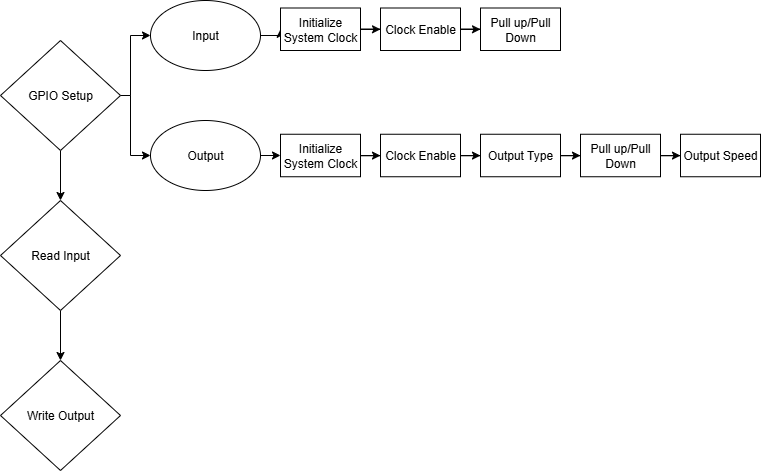

The diagram above was exported from draw.io. Its source (the exported page's mxGraphModel, read from the mxfile embedded in the PNG):
<mxGraphModel dx="1152" dy="589" grid="1" gridSize="10" guides="1" tooltips="1" connect="1" arrows="1" fold="1" page="1" pageScale="1" pageWidth="827" pageHeight="1169" math="0" shadow="0">
  <root>
    <mxCell id="0" />
    <mxCell id="1" parent="0" />
    <mxCell id="9OLY2e9d5RurlmTj1MkN-9" style="edgeStyle=orthogonalEdgeStyle;rounded=0;orthogonalLoop=1;jettySize=auto;html=1;entryX=0;entryY=0.5;entryDx=0;entryDy=0;" edge="1" parent="1" source="9OLY2e9d5RurlmTj1MkN-6" target="9OLY2e9d5RurlmTj1MkN-7">
      <mxGeometry relative="1" as="geometry">
        <Array as="points">
          <mxPoint x="150" y="145" />
          <mxPoint x="150" y="85" />
        </Array>
      </mxGeometry>
    </mxCell>
    <mxCell id="9OLY2e9d5RurlmTj1MkN-10" style="edgeStyle=orthogonalEdgeStyle;rounded=0;orthogonalLoop=1;jettySize=auto;html=1;exitX=1;exitY=0.5;exitDx=0;exitDy=0;entryX=0;entryY=0.5;entryDx=0;entryDy=0;" edge="1" parent="1" source="9OLY2e9d5RurlmTj1MkN-6" target="9OLY2e9d5RurlmTj1MkN-8">
      <mxGeometry relative="1" as="geometry">
        <Array as="points">
          <mxPoint x="150" y="145" />
          <mxPoint x="150" y="205" />
        </Array>
      </mxGeometry>
    </mxCell>
    <mxCell id="9OLY2e9d5RurlmTj1MkN-34" value="" style="edgeStyle=orthogonalEdgeStyle;rounded=0;orthogonalLoop=1;jettySize=auto;html=1;" edge="1" parent="1" source="9OLY2e9d5RurlmTj1MkN-6" target="9OLY2e9d5RurlmTj1MkN-33">
      <mxGeometry relative="1" as="geometry" />
    </mxCell>
    <mxCell id="9OLY2e9d5RurlmTj1MkN-6" value="GPIO Setup" style="rhombus;whiteSpace=wrap;html=1;" vertex="1" parent="1">
      <mxGeometry x="20" y="90" width="120" height="110" as="geometry" />
    </mxCell>
    <mxCell id="9OLY2e9d5RurlmTj1MkN-12" value="" style="edgeStyle=orthogonalEdgeStyle;rounded=0;orthogonalLoop=1;jettySize=auto;html=1;" edge="1" parent="1" source="9OLY2e9d5RurlmTj1MkN-7" target="9OLY2e9d5RurlmTj1MkN-11">
      <mxGeometry relative="1" as="geometry" />
    </mxCell>
    <mxCell id="9OLY2e9d5RurlmTj1MkN-7" value="Input" style="ellipse;whiteSpace=wrap;html=1;" vertex="1" parent="1">
      <mxGeometry x="170" y="50" width="110" height="70" as="geometry" />
    </mxCell>
    <mxCell id="9OLY2e9d5RurlmTj1MkN-14" value="" style="edgeStyle=orthogonalEdgeStyle;rounded=0;orthogonalLoop=1;jettySize=auto;html=1;" edge="1" parent="1" source="9OLY2e9d5RurlmTj1MkN-8">
      <mxGeometry relative="1" as="geometry">
        <mxPoint x="300" y="205" as="targetPoint" />
      </mxGeometry>
    </mxCell>
    <mxCell id="9OLY2e9d5RurlmTj1MkN-8" value="Output" style="ellipse;whiteSpace=wrap;html=1;" vertex="1" parent="1">
      <mxGeometry x="170" y="170" width="110" height="70" as="geometry" />
    </mxCell>
    <mxCell id="9OLY2e9d5RurlmTj1MkN-21" value="" style="edgeStyle=orthogonalEdgeStyle;rounded=0;orthogonalLoop=1;jettySize=auto;html=1;" edge="1" parent="1" source="9OLY2e9d5RurlmTj1MkN-11" target="9OLY2e9d5RurlmTj1MkN-20">
      <mxGeometry relative="1" as="geometry" />
    </mxCell>
    <mxCell id="9OLY2e9d5RurlmTj1MkN-11" value="&lt;span style=&quot;font-family: Arial;&quot;&gt;&lt;font style=&quot;color: light-dark(rgb(0, 0, 0), rgb(255, 255, 255));&quot;&gt;Initialize System Clock&lt;/font&gt;&lt;/span&gt;" style="whiteSpace=wrap;html=1;" vertex="1" parent="1">
      <mxGeometry x="300" y="57.5" width="80" height="42.5" as="geometry" />
    </mxCell>
    <mxCell id="9OLY2e9d5RurlmTj1MkN-18" value="" style="edgeStyle=orthogonalEdgeStyle;rounded=0;orthogonalLoop=1;jettySize=auto;html=1;" edge="1" parent="1" target="9OLY2e9d5RurlmTj1MkN-15">
      <mxGeometry relative="1" as="geometry">
        <mxPoint x="395" y="205" as="sourcePoint" />
      </mxGeometry>
    </mxCell>
    <mxCell id="9OLY2e9d5RurlmTj1MkN-23" value="" style="edgeStyle=orthogonalEdgeStyle;rounded=0;orthogonalLoop=1;jettySize=auto;html=1;" edge="1" parent="1" source="9OLY2e9d5RurlmTj1MkN-20" target="9OLY2e9d5RurlmTj1MkN-22">
      <mxGeometry relative="1" as="geometry" />
    </mxCell>
    <mxCell id="9OLY2e9d5RurlmTj1MkN-20" value="&lt;span style=&quot;font-family: Arial;&quot;&gt;Clock Enable&lt;/span&gt;" style="whiteSpace=wrap;html=1;" vertex="1" parent="1">
      <mxGeometry x="400" y="57.5" width="80" height="42.5" as="geometry" />
    </mxCell>
    <mxCell id="9OLY2e9d5RurlmTj1MkN-22" value="&lt;span style=&quot;font-family: Arial;&quot;&gt;Pull up/Pull Down&lt;/span&gt;" style="whiteSpace=wrap;html=1;" vertex="1" parent="1">
      <mxGeometry x="500" y="57.5" width="80" height="42.5" as="geometry" />
    </mxCell>
    <mxCell id="9OLY2e9d5RurlmTj1MkN-26" value="" style="edgeStyle=orthogonalEdgeStyle;rounded=0;orthogonalLoop=1;jettySize=auto;html=1;" edge="1" parent="1" source="9OLY2e9d5RurlmTj1MkN-24" target="9OLY2e9d5RurlmTj1MkN-25">
      <mxGeometry relative="1" as="geometry" />
    </mxCell>
    <mxCell id="9OLY2e9d5RurlmTj1MkN-24" value="&lt;span style=&quot;font-family: Arial;&quot;&gt;&lt;font style=&quot;color: light-dark(rgb(0, 0, 0), rgb(255, 255, 255));&quot;&gt;Initialize System Clock&lt;/font&gt;&lt;/span&gt;" style="whiteSpace=wrap;html=1;" vertex="1" parent="1">
      <mxGeometry x="300" y="183.75" width="80" height="42.5" as="geometry" />
    </mxCell>
    <mxCell id="9OLY2e9d5RurlmTj1MkN-28" value="" style="edgeStyle=orthogonalEdgeStyle;rounded=0;orthogonalLoop=1;jettySize=auto;html=1;" edge="1" parent="1" source="9OLY2e9d5RurlmTj1MkN-25" target="9OLY2e9d5RurlmTj1MkN-27">
      <mxGeometry relative="1" as="geometry" />
    </mxCell>
    <mxCell id="9OLY2e9d5RurlmTj1MkN-25" value="&lt;span style=&quot;font-family: Arial;&quot;&gt;Clock Enable&lt;/span&gt;" style="whiteSpace=wrap;html=1;" vertex="1" parent="1">
      <mxGeometry x="400" y="183.75" width="80" height="42.5" as="geometry" />
    </mxCell>
    <mxCell id="9OLY2e9d5RurlmTj1MkN-30" value="" style="edgeStyle=orthogonalEdgeStyle;rounded=0;orthogonalLoop=1;jettySize=auto;html=1;" edge="1" parent="1" source="9OLY2e9d5RurlmTj1MkN-27" target="9OLY2e9d5RurlmTj1MkN-29">
      <mxGeometry relative="1" as="geometry" />
    </mxCell>
    <mxCell id="9OLY2e9d5RurlmTj1MkN-27" value="&lt;span style=&quot;font-family: Arial;&quot;&gt;Output Type&lt;/span&gt;" style="whiteSpace=wrap;html=1;" vertex="1" parent="1">
      <mxGeometry x="500" y="183.75" width="80" height="42.5" as="geometry" />
    </mxCell>
    <mxCell id="9OLY2e9d5RurlmTj1MkN-32" value="" style="edgeStyle=orthogonalEdgeStyle;rounded=0;orthogonalLoop=1;jettySize=auto;html=1;" edge="1" parent="1" source="9OLY2e9d5RurlmTj1MkN-29" target="9OLY2e9d5RurlmTj1MkN-31">
      <mxGeometry relative="1" as="geometry" />
    </mxCell>
    <mxCell id="9OLY2e9d5RurlmTj1MkN-29" value="&lt;span style=&quot;font-family: Arial;&quot;&gt;Pull up/Pull Down&lt;/span&gt;" style="whiteSpace=wrap;html=1;" vertex="1" parent="1">
      <mxGeometry x="600" y="183.75" width="80" height="42.5" as="geometry" />
    </mxCell>
    <mxCell id="9OLY2e9d5RurlmTj1MkN-31" value="&lt;span style=&quot;font-family: Arial;&quot;&gt;Output Speed&lt;/span&gt;" style="whiteSpace=wrap;html=1;" vertex="1" parent="1">
      <mxGeometry x="700" y="183.75" width="80" height="42.5" as="geometry" />
    </mxCell>
    <mxCell id="9OLY2e9d5RurlmTj1MkN-36" value="" style="edgeStyle=orthogonalEdgeStyle;rounded=0;orthogonalLoop=1;jettySize=auto;html=1;" edge="1" parent="1" source="9OLY2e9d5RurlmTj1MkN-33" target="9OLY2e9d5RurlmTj1MkN-35">
      <mxGeometry relative="1" as="geometry" />
    </mxCell>
    <mxCell id="9OLY2e9d5RurlmTj1MkN-33" value="Read Input" style="rhombus;whiteSpace=wrap;html=1;" vertex="1" parent="1">
      <mxGeometry x="20" y="250" width="120" height="110" as="geometry" />
    </mxCell>
    <mxCell id="9OLY2e9d5RurlmTj1MkN-35" value="Write Output" style="rhombus;whiteSpace=wrap;html=1;" vertex="1" parent="1">
      <mxGeometry x="20" y="410" width="120" height="110" as="geometry" />
    </mxCell>
  </root>
</mxGraphModel>